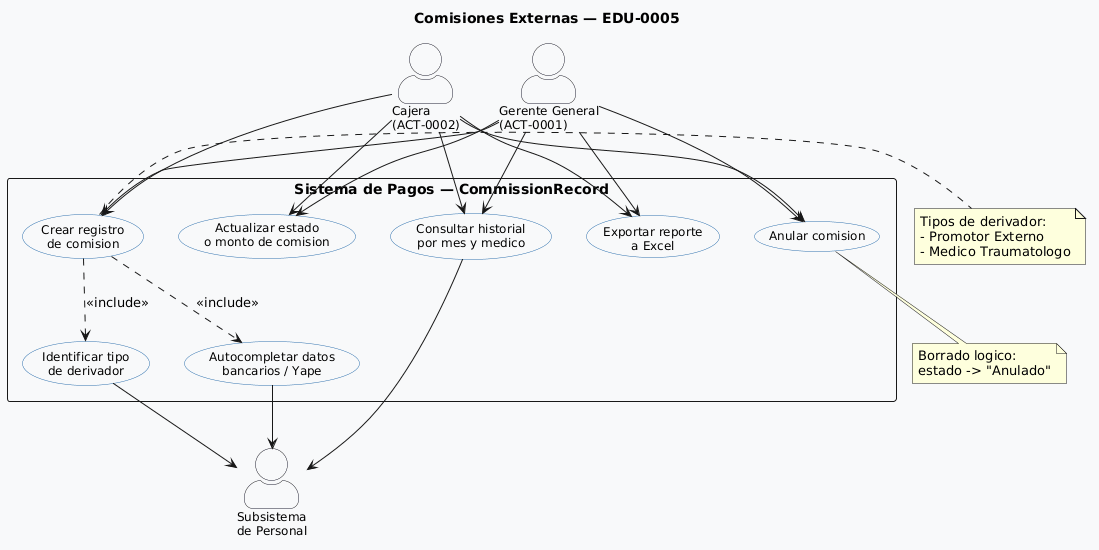

The diagram above was rendered by PlantUML. Its source (embedded in the PNG):
@startuml
skinparam actorStyle awesome
skinparam backgroundColor #F8F9FA
skinparam usecase {
  BackgroundColor #FFFFFF
  BorderColor #2C6FAD
  FontSize 12
}
skinparam actor {
  BackgroundColor #FFFFFF
  BorderColor #1A1A2E
  FontSize 12
}
skinparam packageStyle rectangle
skinparam defaultFontName Arial

title Comisiones Externas — EDU-0005

actor "Cajera\n(ACT-0002)" as CAJ
actor "Gerente General\n(ACT-0001)" as GER
actor "Subsistema\nde Personal" as PER

rectangle "Sistema de Pagos — CommissionRecord" {
  usecase "Crear registro\nde comision" as UC1
  usecase "Consultar historial\npor mes y medico" as UC2
  usecase "Exportar reporte\na Excel" as UC3
  usecase "Actualizar estado\no monto de comision" as UC4
  usecase "Anular comision" as UC5

  usecase "Identificar tipo\nde derivador" as INC1
  usecase "Autocompletar datos\nbancarios / Yape" as INC2
}

CAJ --> UC1
CAJ --> UC2
CAJ --> UC3
CAJ --> UC4
CAJ --> UC5

GER --> UC1
GER --> UC2
GER --> UC3
GER --> UC4
GER --> UC5

UC1 ..> INC1 : <<include>>
UC1 ..> INC2 : <<include>>

INC1 --> PER
INC2 --> PER
UC2 --> PER

note right of UC1
  Tipos de derivador:
  - Promotor Externo
  - Medico Traumatologo
end note

note bottom of UC5
  Borrado logico:
  estado -> "Anulado"
end note
@enduml